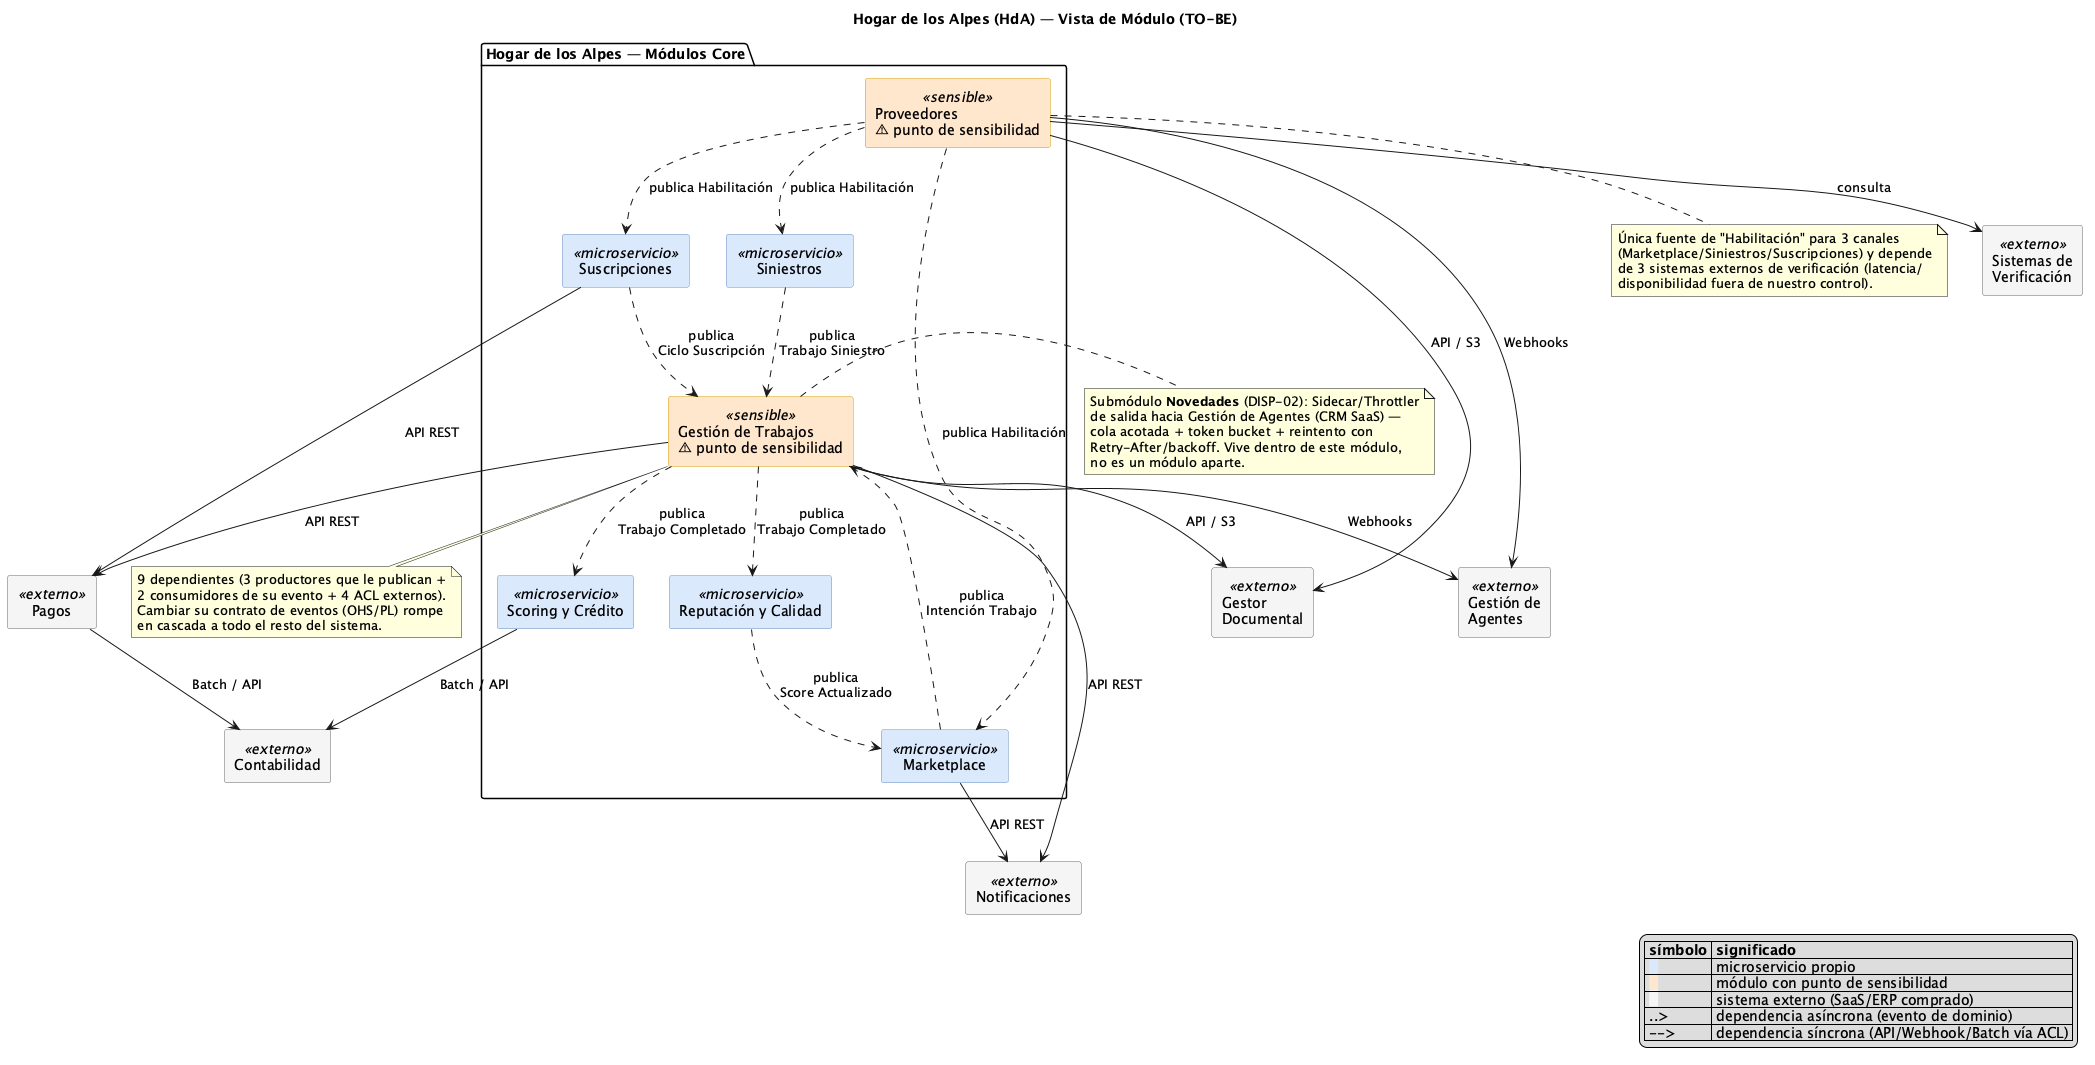

The diagram above was rendered by PlantUML. Its source (embedded in the PNG):
@startuml 05-vista-modulo

' Hogar de los Alpes (HdA) - Vista de Módulo (TO-BE)
' Diseño táctico - Diagrama de Módulo (vista funcional / estructural-estática)
'
' A diferencia del diagrama de Contexto (que muestra actores + límite del sistema),
' aquí se muestra SOLO la estructura interna: los módulos/servicios, sus dependencias
' estáticas (quién depende del contrato/evento de quién) y hacia qué sistemas externos
' dependen vía ACL. No se incluyen actores humanos ni Partners B2B2C: esos son parte
' de la vista de Contexto, no de la estructura del sistema.
'
' Convención ad-hoc (microservicios):
'   flecha punteada  = dependencia asíncrona por evento de dominio (OHS/PL)
'   flecha sólida    = dependencia síncrona / ACL hacia sistema externo (API, Webhook, Batch)
'   la flecha apunta del productor/proveedor del contrato hacia el consumidor/dependiente
'   (mismo sentido usado en 03-contextos-acotados-TO-BE.cml)

skinparam componentStyle rectangle
skinparam component {
  BackgroundColor<<microservicio>> #DAE8FC
  BorderColor<<microservicio>> #6C8EBF
  BackgroundColor<<sensible>> #FFE6CC
  BorderColor<<sensible>> #D79B00
  BackgroundColor<<externo>> #F5F5F5
  BorderColor<<externo>> #666666
}

title Hogar de los Alpes (HdA) — Vista de Módulo (TO-BE)

package "Hogar de los Alpes — Módulos Core" {
  component "Marketplace" as MKT <<microservicio>>
  component "Siniestros" as SIN <<microservicio>>
  component "Suscripciones" as SUS <<microservicio>>
  component "Reputación y Calidad" as REP <<microservicio>>
  component "Scoring y Crédito" as SCR <<microservicio>>
  component "Gestión de Trabajos\n⚠ punto de sensibilidad" as GT <<sensible>>
  component "Proveedores\n⚠ punto de sensibilidad" as PRV <<sensible>>
}

component "Sistemas de\nVerificación" as VER <<externo>>
component "Notificaciones" as NOT <<externo>>
component "Gestor\nDocumental" as DOC <<externo>>
component "Pagos" as PAG <<externo>>
component "Contabilidad" as CONT <<externo>>
component "Gestión de\nAgentes" as AGT <<externo>>

' --- Dependencias por evento de dominio (async) ---
MKT ..> GT : publica\nIntención Trabajo
SIN ..> GT : publica\nTrabajo Siniestro
SUS ..> GT : publica\nCiclo Suscripción
PRV ..> MKT : publica Habilitación
PRV ..> SIN : publica Habilitación
PRV ..> SUS : publica Habilitación
GT ..> REP : publica\nTrabajo Completado
GT ..> SCR : publica\nTrabajo Completado
REP ..> MKT : publica\nScore Actualizado

' --- Dependencias síncronas / ACL hacia sistemas externos ---
PRV --> VER : consulta
GT --> NOT : API REST
MKT --> NOT : API REST
GT --> DOC : API / S3
PRV --> DOC : API / S3
GT --> AGT : Webhooks
PRV --> AGT : Webhooks
GT --> PAG : API REST
SUS --> PAG : API REST
PAG --> CONT : Batch / API
SCR --> CONT : Batch / API

note right of GT
  Submódulo **Novedades** (DISP-02): Sidecar/Throttler
  de salida hacia Gestión de Agentes (CRM SaaS) —
  cola acotada + token bucket + reintento con
  Retry-After/backoff. Vive dentro de este módulo,
  no es un módulo aparte.
end note

note bottom of GT
  9 dependientes (3 productores que le publican +
  2 consumidores de su evento + 4 ACL externos).
  Cambiar su contrato de eventos (OHS/PL) rompe
  en cascada a todo el resto del sistema.
end note

note bottom of PRV
  Única fuente de "Habilitación" para 3 canales
  (Marketplace/Siniestros/Suscripciones) y depende
  de 3 sistemas externos de verificación (latencia/
  disponibilidad fuera de nuestro control).
end note

legend right
  |= símbolo |= significado |
  | <back:#DAE8FC>  </back> | microservicio propio |
  | <back:#FFE6CC>  </back> | módulo con punto de sensibilidad |
  | <back:#F5F5F5>  </back> | sistema externo (SaaS/ERP comprado) |
  | ..> | dependencia asíncrona (evento de dominio) |
  | --> | dependencia síncrona (API/Webhook/Batch vía ACL) |
endlegend

@enduml